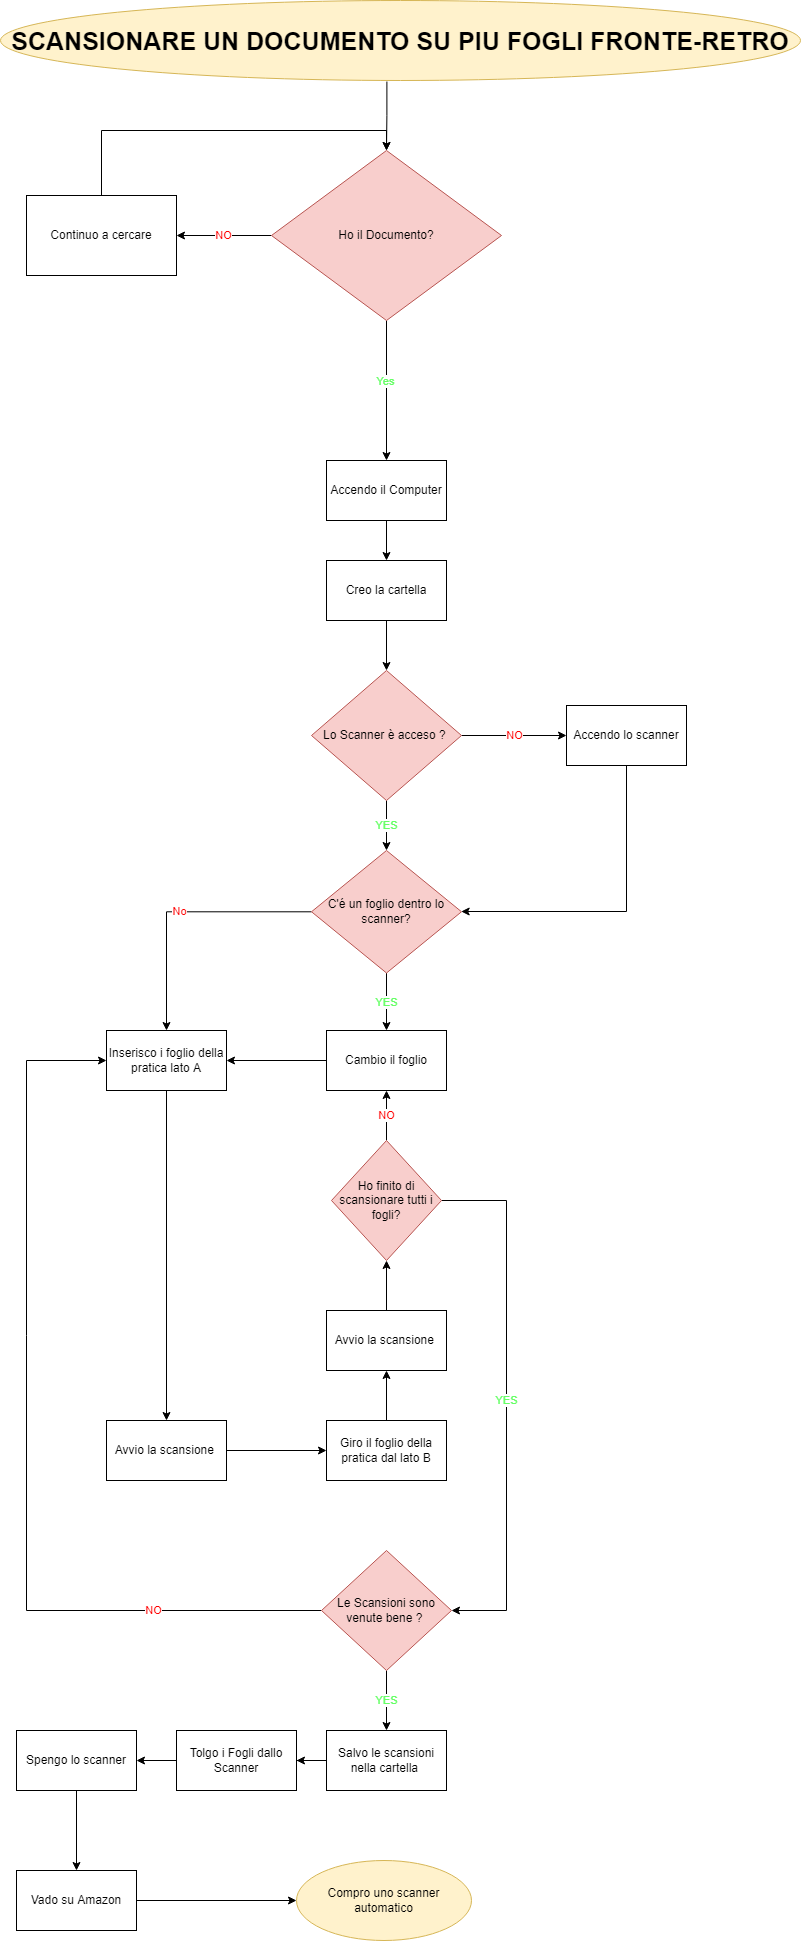

The diagram above was exported from draw.io. Its source (the exported page's mxGraphModel, read from the mxfile embedded in the PNG):
<mxGraphModel dx="1550" dy="859" grid="1" gridSize="10" guides="1" tooltips="1" connect="1" arrows="1" fold="1" page="1" pageScale="1" pageWidth="827" pageHeight="1169" math="0" shadow="0">
  <root>
    <mxCell id="qidojSqM0oAooPuJcYai-0" />
    <mxCell id="qidojSqM0oAooPuJcYai-1" parent="qidojSqM0oAooPuJcYai-0" />
    <mxCell id="qidojSqM0oAooPuJcYai-20" style="edgeStyle=orthogonalEdgeStyle;rounded=0;orthogonalLoop=1;jettySize=auto;html=1;fontColor=#000000;" edge="1" parent="qidojSqM0oAooPuJcYai-1" source="qidojSqM0oAooPuJcYai-9" target="qidojSqM0oAooPuJcYai-18">
      <mxGeometry relative="1" as="geometry" />
    </mxCell>
    <mxCell id="qidojSqM0oAooPuJcYai-21" value="Yes" style="edgeLabel;html=1;align=center;verticalAlign=middle;resizable=0;points=[];fontColor=#66FF66;" vertex="1" connectable="0" parent="qidojSqM0oAooPuJcYai-20">
      <mxGeometry x="-0.1375" y="-2" relative="1" as="geometry">
        <mxPoint as="offset" />
      </mxGeometry>
    </mxCell>
    <mxCell id="qidojSqM0oAooPuJcYai-43" value="NO" style="edgeStyle=orthogonalEdgeStyle;rounded=0;orthogonalLoop=1;jettySize=auto;html=1;fontColor=#FF0000;entryX=1;entryY=0.5;entryDx=0;entryDy=0;" edge="1" parent="qidojSqM0oAooPuJcYai-1" source="qidojSqM0oAooPuJcYai-9" target="qidojSqM0oAooPuJcYai-15">
      <mxGeometry relative="1" as="geometry">
        <mxPoint x="150" y="245" as="targetPoint" />
      </mxGeometry>
    </mxCell>
    <mxCell id="qidojSqM0oAooPuJcYai-9" value="Ho il Documento?" style="rhombus;whiteSpace=wrap;html=1;fillColor=#f8cecc;strokeColor=#b85450;" vertex="1" parent="qidojSqM0oAooPuJcYai-1">
      <mxGeometry x="285" y="160" width="230" height="170" as="geometry" />
    </mxCell>
    <mxCell id="YHb8MEueU6ymr4k6CCbO-22" style="edgeStyle=orthogonalEdgeStyle;rounded=0;orthogonalLoop=1;jettySize=auto;html=1;exitX=0.5;exitY=0;exitDx=0;exitDy=0;fontSize=25;fontColor=#000000;entryX=0.5;entryY=0;entryDx=0;entryDy=0;" edge="1" parent="qidojSqM0oAooPuJcYai-1" source="qidojSqM0oAooPuJcYai-15" target="qidojSqM0oAooPuJcYai-9">
      <mxGeometry relative="1" as="geometry">
        <mxPoint x="340" y="130" as="targetPoint" />
      </mxGeometry>
    </mxCell>
    <mxCell id="qidojSqM0oAooPuJcYai-15" value="&lt;font color=&quot;#000000&quot;&gt;Continuo a cercare&lt;/font&gt;" style="rounded=0;whiteSpace=wrap;html=1;fontColor=#FF0000;" vertex="1" parent="qidojSqM0oAooPuJcYai-1">
      <mxGeometry x="40" y="205" width="150" height="80" as="geometry" />
    </mxCell>
    <mxCell id="qidojSqM0oAooPuJcYai-23" value="" style="edgeStyle=orthogonalEdgeStyle;rounded=0;orthogonalLoop=1;jettySize=auto;html=1;fontColor=#000000;" edge="1" parent="qidojSqM0oAooPuJcYai-1" source="qidojSqM0oAooPuJcYai-18" target="qidojSqM0oAooPuJcYai-22">
      <mxGeometry relative="1" as="geometry" />
    </mxCell>
    <mxCell id="qidojSqM0oAooPuJcYai-18" value="&lt;font color=&quot;#000000&quot;&gt;Accendo il Computer&lt;/font&gt;" style="whiteSpace=wrap;html=1;fontColor=#FF0000;rounded=0;" vertex="1" parent="qidojSqM0oAooPuJcYai-1">
      <mxGeometry x="340" y="470" width="120" height="60" as="geometry" />
    </mxCell>
    <mxCell id="qidojSqM0oAooPuJcYai-27" value="" style="edgeStyle=orthogonalEdgeStyle;rounded=0;orthogonalLoop=1;jettySize=auto;html=1;fontColor=#000000;" edge="1" parent="qidojSqM0oAooPuJcYai-1" source="qidojSqM0oAooPuJcYai-22" target="qidojSqM0oAooPuJcYai-26">
      <mxGeometry relative="1" as="geometry" />
    </mxCell>
    <mxCell id="qidojSqM0oAooPuJcYai-22" value="&lt;font color=&quot;#000000&quot;&gt;Creo la cartella&lt;/font&gt;" style="whiteSpace=wrap;html=1;fontColor=#FF0000;rounded=0;" vertex="1" parent="qidojSqM0oAooPuJcYai-1">
      <mxGeometry x="340" y="570" width="120" height="60" as="geometry" />
    </mxCell>
    <mxCell id="qidojSqM0oAooPuJcYai-29" value="YES" style="edgeStyle=orthogonalEdgeStyle;rounded=0;orthogonalLoop=1;jettySize=auto;html=1;fontColor=#66FF66;entryX=0.5;entryY=0;entryDx=0;entryDy=0;" edge="1" parent="qidojSqM0oAooPuJcYai-1" source="qidojSqM0oAooPuJcYai-26" target="qidojSqM0oAooPuJcYai-34">
      <mxGeometry relative="1" as="geometry">
        <mxPoint x="560" y="742.5" as="targetPoint" />
      </mxGeometry>
    </mxCell>
    <mxCell id="qidojSqM0oAooPuJcYai-31" value="NO" style="edgeStyle=orthogonalEdgeStyle;rounded=0;orthogonalLoop=1;jettySize=auto;html=1;fontColor=#FF0000;" edge="1" parent="qidojSqM0oAooPuJcYai-1" source="qidojSqM0oAooPuJcYai-26" target="qidojSqM0oAooPuJcYai-30">
      <mxGeometry relative="1" as="geometry" />
    </mxCell>
    <mxCell id="qidojSqM0oAooPuJcYai-26" value="Lo Scanner è acceso ?&amp;nbsp;" style="rhombus;whiteSpace=wrap;html=1;fillColor=#f8cecc;strokeColor=#b85450;" vertex="1" parent="qidojSqM0oAooPuJcYai-1">
      <mxGeometry x="325" y="680" width="150" height="130" as="geometry" />
    </mxCell>
    <mxCell id="qidojSqM0oAooPuJcYai-48" style="edgeStyle=orthogonalEdgeStyle;rounded=0;orthogonalLoop=1;jettySize=auto;html=1;fontColor=#000000;" edge="1" parent="qidojSqM0oAooPuJcYai-1" source="qidojSqM0oAooPuJcYai-30" target="qidojSqM0oAooPuJcYai-34">
      <mxGeometry relative="1" as="geometry">
        <mxPoint x="360" y="840" as="targetPoint" />
        <Array as="points">
          <mxPoint x="640" y="921" />
        </Array>
      </mxGeometry>
    </mxCell>
    <mxCell id="qidojSqM0oAooPuJcYai-30" value="Accendo lo scanner" style="whiteSpace=wrap;html=1;fontColor=#000000;" vertex="1" parent="qidojSqM0oAooPuJcYai-1">
      <mxGeometry x="580" y="715" width="120" height="60" as="geometry" />
    </mxCell>
    <mxCell id="qidojSqM0oAooPuJcYai-36" value="No" style="edgeStyle=orthogonalEdgeStyle;rounded=0;orthogonalLoop=1;jettySize=auto;html=1;fontColor=#FF0000;" edge="1" parent="qidojSqM0oAooPuJcYai-1" source="qidojSqM0oAooPuJcYai-34" target="qidojSqM0oAooPuJcYai-35">
      <mxGeometry relative="1" as="geometry" />
    </mxCell>
    <mxCell id="qidojSqM0oAooPuJcYai-38" value="YES" style="edgeStyle=orthogonalEdgeStyle;rounded=0;orthogonalLoop=1;jettySize=auto;html=1;fontColor=#66FF66;" edge="1" parent="qidojSqM0oAooPuJcYai-1" source="qidojSqM0oAooPuJcYai-34" target="qidojSqM0oAooPuJcYai-37">
      <mxGeometry relative="1" as="geometry" />
    </mxCell>
    <mxCell id="qidojSqM0oAooPuJcYai-34" value="C'é un foglio dentro lo scanner?" style="rhombus;whiteSpace=wrap;html=1;fillColor=#f8cecc;strokeColor=#b85450;" vertex="1" parent="qidojSqM0oAooPuJcYai-1">
      <mxGeometry x="325" y="860" width="150" height="122.5" as="geometry" />
    </mxCell>
    <mxCell id="qidojSqM0oAooPuJcYai-50" value="" style="edgeStyle=orthogonalEdgeStyle;rounded=0;orthogonalLoop=1;jettySize=auto;html=1;fontColor=#000000;" edge="1" parent="qidojSqM0oAooPuJcYai-1" source="qidojSqM0oAooPuJcYai-35" target="qidojSqM0oAooPuJcYai-49">
      <mxGeometry relative="1" as="geometry" />
    </mxCell>
    <mxCell id="qidojSqM0oAooPuJcYai-35" value="Inserisco i foglio della pratica lato A" style="whiteSpace=wrap;html=1;fontColor=#000000;" vertex="1" parent="qidojSqM0oAooPuJcYai-1">
      <mxGeometry x="120" y="1040" width="120" height="60" as="geometry" />
    </mxCell>
    <mxCell id="qidojSqM0oAooPuJcYai-47" style="edgeStyle=orthogonalEdgeStyle;rounded=0;orthogonalLoop=1;jettySize=auto;html=1;entryX=1;entryY=0.5;entryDx=0;entryDy=0;fontColor=#000000;" edge="1" parent="qidojSqM0oAooPuJcYai-1" source="qidojSqM0oAooPuJcYai-37" target="qidojSqM0oAooPuJcYai-35">
      <mxGeometry relative="1" as="geometry" />
    </mxCell>
    <mxCell id="qidojSqM0oAooPuJcYai-37" value="Cambio il foglio" style="whiteSpace=wrap;html=1;fontColor=#000000;" vertex="1" parent="qidojSqM0oAooPuJcYai-1">
      <mxGeometry x="340" y="1040" width="120" height="60" as="geometry" />
    </mxCell>
    <mxCell id="qidojSqM0oAooPuJcYai-52" value="" style="edgeStyle=orthogonalEdgeStyle;rounded=0;orthogonalLoop=1;jettySize=auto;html=1;fontColor=#000000;entryX=0;entryY=0.5;entryDx=0;entryDy=0;" edge="1" parent="qidojSqM0oAooPuJcYai-1" source="qidojSqM0oAooPuJcYai-49" target="qidojSqM0oAooPuJcYai-53">
      <mxGeometry relative="1" as="geometry">
        <mxPoint x="340" y="1210" as="targetPoint" />
      </mxGeometry>
    </mxCell>
    <mxCell id="qidojSqM0oAooPuJcYai-49" value="Avvio la scansione&amp;nbsp;" style="whiteSpace=wrap;html=1;fontColor=#000000;" vertex="1" parent="qidojSqM0oAooPuJcYai-1">
      <mxGeometry x="120" y="1430" width="120" height="60" as="geometry" />
    </mxCell>
    <mxCell id="qidojSqM0oAooPuJcYai-64" value="" style="edgeStyle=orthogonalEdgeStyle;rounded=0;orthogonalLoop=1;jettySize=auto;html=1;fontColor=#000000;" edge="1" parent="qidojSqM0oAooPuJcYai-1" source="qidojSqM0oAooPuJcYai-53" target="qidojSqM0oAooPuJcYai-57">
      <mxGeometry relative="1" as="geometry" />
    </mxCell>
    <mxCell id="qidojSqM0oAooPuJcYai-53" value="Giro il foglio della pratica dal lato B" style="rounded=0;whiteSpace=wrap;html=1;fontColor=#000000;" vertex="1" parent="qidojSqM0oAooPuJcYai-1">
      <mxGeometry x="340" y="1430" width="120" height="60" as="geometry" />
    </mxCell>
    <mxCell id="qidojSqM0oAooPuJcYai-67" value="" style="edgeStyle=orthogonalEdgeStyle;rounded=0;orthogonalLoop=1;jettySize=auto;html=1;fontColor=#000000;" edge="1" parent="qidojSqM0oAooPuJcYai-1" source="qidojSqM0oAooPuJcYai-57" target="qidojSqM0oAooPuJcYai-60">
      <mxGeometry relative="1" as="geometry" />
    </mxCell>
    <mxCell id="qidojSqM0oAooPuJcYai-57" value="Avvio la scansione&amp;nbsp;" style="whiteSpace=wrap;html=1;fontColor=#000000;" vertex="1" parent="qidojSqM0oAooPuJcYai-1">
      <mxGeometry x="340" y="1320" width="120" height="60" as="geometry" />
    </mxCell>
    <mxCell id="qidojSqM0oAooPuJcYai-66" value="NO" style="edgeStyle=orthogonalEdgeStyle;rounded=0;orthogonalLoop=1;jettySize=auto;html=1;fontColor=#FF0000;" edge="1" parent="qidojSqM0oAooPuJcYai-1" source="qidojSqM0oAooPuJcYai-60" target="qidojSqM0oAooPuJcYai-37">
      <mxGeometry relative="1" as="geometry" />
    </mxCell>
    <mxCell id="qidojSqM0oAooPuJcYai-69" value="YES" style="edgeStyle=orthogonalEdgeStyle;rounded=0;orthogonalLoop=1;jettySize=auto;html=1;fontColor=#66FF66;entryX=1;entryY=0.5;entryDx=0;entryDy=0;" edge="1" parent="qidojSqM0oAooPuJcYai-1" source="qidojSqM0oAooPuJcYai-60" target="YHb8MEueU6ymr4k6CCbO-3">
      <mxGeometry relative="1" as="geometry">
        <mxPoint x="510" y="1620" as="targetPoint" />
        <Array as="points">
          <mxPoint x="520" y="1210" />
          <mxPoint x="520" y="1620" />
        </Array>
      </mxGeometry>
    </mxCell>
    <mxCell id="qidojSqM0oAooPuJcYai-60" value="Ho finito di scansionare tutti i fogli?" style="rhombus;whiteSpace=wrap;html=1;fillColor=#f8cecc;strokeColor=#b85450;" vertex="1" parent="qidojSqM0oAooPuJcYai-1">
      <mxGeometry x="345" y="1150" width="110" height="120" as="geometry" />
    </mxCell>
    <mxCell id="YHb8MEueU6ymr4k6CCbO-11" value="" style="edgeStyle=orthogonalEdgeStyle;rounded=0;orthogonalLoop=1;jettySize=auto;html=1;fontColor=#000000;" edge="1" parent="qidojSqM0oAooPuJcYai-1" source="qidojSqM0oAooPuJcYai-70" target="YHb8MEueU6ymr4k6CCbO-10">
      <mxGeometry relative="1" as="geometry" />
    </mxCell>
    <mxCell id="qidojSqM0oAooPuJcYai-70" value="Spengo lo scanner" style="whiteSpace=wrap;html=1;fontColor=#000000;" vertex="1" parent="qidojSqM0oAooPuJcYai-1">
      <mxGeometry x="30" y="1740" width="120" height="60" as="geometry" />
    </mxCell>
    <mxCell id="YHb8MEueU6ymr4k6CCbO-5" value="YES" style="edgeStyle=orthogonalEdgeStyle;rounded=0;orthogonalLoop=1;jettySize=auto;html=1;fontColor=#66FF66;startArrow=none;exitX=0.5;exitY=1;exitDx=0;exitDy=0;entryX=0.5;entryY=0;entryDx=0;entryDy=0;" edge="1" parent="qidojSqM0oAooPuJcYai-1" source="YHb8MEueU6ymr4k6CCbO-3" target="qidojSqM0oAooPuJcYai-68">
      <mxGeometry relative="1" as="geometry">
        <mxPoint x="580" y="1460" as="targetPoint" />
      </mxGeometry>
    </mxCell>
    <mxCell id="YHb8MEueU6ymr4k6CCbO-7" style="edgeStyle=orthogonalEdgeStyle;rounded=0;orthogonalLoop=1;jettySize=auto;html=1;exitX=0;exitY=0.5;exitDx=0;exitDy=0;fontColor=#000000;entryX=0;entryY=0.5;entryDx=0;entryDy=0;" edge="1" parent="qidojSqM0oAooPuJcYai-1" source="YHb8MEueU6ymr4k6CCbO-3" target="qidojSqM0oAooPuJcYai-35">
      <mxGeometry relative="1" as="geometry">
        <mxPoint x="40" y="1080" as="targetPoint" />
        <Array as="points">
          <mxPoint x="40" y="1620" />
          <mxPoint x="40" y="1070" />
        </Array>
      </mxGeometry>
    </mxCell>
    <mxCell id="YHb8MEueU6ymr4k6CCbO-8" value="NO" style="edgeLabel;html=1;align=center;verticalAlign=middle;resizable=0;points=[];fontColor=#FF0000;" vertex="1" connectable="0" parent="YHb8MEueU6ymr4k6CCbO-7">
      <mxGeometry x="-0.6355" y="-1" relative="1" as="geometry">
        <mxPoint as="offset" />
      </mxGeometry>
    </mxCell>
    <mxCell id="YHb8MEueU6ymr4k6CCbO-3" value="Le Scansioni sono venute bene ?&amp;nbsp;" style="rhombus;whiteSpace=wrap;html=1;fillColor=#f8cecc;strokeColor=#b85450;" vertex="1" parent="qidojSqM0oAooPuJcYai-1">
      <mxGeometry x="335" y="1560" width="130" height="120" as="geometry" />
    </mxCell>
    <mxCell id="YHb8MEueU6ymr4k6CCbO-9" value="" style="edgeStyle=orthogonalEdgeStyle;rounded=0;orthogonalLoop=1;jettySize=auto;html=1;fontColor=#000000;" edge="1" parent="qidojSqM0oAooPuJcYai-1" source="qidojSqM0oAooPuJcYai-68" target="qidojSqM0oAooPuJcYai-70">
      <mxGeometry relative="1" as="geometry" />
    </mxCell>
    <mxCell id="YHb8MEueU6ymr4k6CCbO-14" value="" style="edgeStyle=orthogonalEdgeStyle;rounded=0;orthogonalLoop=1;jettySize=auto;html=1;fontColor=#000000;" edge="1" parent="qidojSqM0oAooPuJcYai-1" source="qidojSqM0oAooPuJcYai-68" target="YHb8MEueU6ymr4k6CCbO-13">
      <mxGeometry relative="1" as="geometry" />
    </mxCell>
    <mxCell id="qidojSqM0oAooPuJcYai-68" value="Salvo le scansioni nella cartella&amp;nbsp;" style="whiteSpace=wrap;html=1;fontColor=#000000;" vertex="1" parent="qidojSqM0oAooPuJcYai-1">
      <mxGeometry x="340" y="1740" width="120" height="60" as="geometry" />
    </mxCell>
    <mxCell id="YHb8MEueU6ymr4k6CCbO-12" value="" style="edgeStyle=orthogonalEdgeStyle;rounded=0;orthogonalLoop=1;jettySize=auto;html=1;fontColor=#000000;entryX=0;entryY=0.5;entryDx=0;entryDy=0;" edge="1" parent="qidojSqM0oAooPuJcYai-1" source="YHb8MEueU6ymr4k6CCbO-10" target="YHb8MEueU6ymr4k6CCbO-15">
      <mxGeometry relative="1" as="geometry">
        <mxPoint x="335" y="1960" as="targetPoint" />
      </mxGeometry>
    </mxCell>
    <mxCell id="YHb8MEueU6ymr4k6CCbO-10" value="Vado su Amazon" style="whiteSpace=wrap;html=1;fontColor=#000000;" vertex="1" parent="qidojSqM0oAooPuJcYai-1">
      <mxGeometry x="30" y="1880" width="120" height="60" as="geometry" />
    </mxCell>
    <mxCell id="YHb8MEueU6ymr4k6CCbO-13" value="Tolgo i Fogli dallo Scanner" style="whiteSpace=wrap;html=1;fontColor=#000000;" vertex="1" parent="qidojSqM0oAooPuJcYai-1">
      <mxGeometry x="190" y="1740" width="120" height="60" as="geometry" />
    </mxCell>
    <mxCell id="YHb8MEueU6ymr4k6CCbO-15" value="&lt;span style=&quot;color: rgb(0 , 0 , 0)&quot;&gt;Compro uno scanner automatico&lt;/span&gt;" style="ellipse;whiteSpace=wrap;html=1;fillColor=#fff2cc;strokeColor=#d6b656;" vertex="1" parent="qidojSqM0oAooPuJcYai-1">
      <mxGeometry x="310" y="1870" width="175" height="80" as="geometry" />
    </mxCell>
    <mxCell id="YHb8MEueU6ymr4k6CCbO-20" style="edgeStyle=orthogonalEdgeStyle;rounded=0;orthogonalLoop=1;jettySize=auto;html=1;exitX=0.483;exitY=1.013;exitDx=0;exitDy=0;entryX=0.5;entryY=0;entryDx=0;entryDy=0;fontColor=#66FF66;exitPerimeter=0;" edge="1" parent="qidojSqM0oAooPuJcYai-1" source="YHb8MEueU6ymr4k6CCbO-18" target="qidojSqM0oAooPuJcYai-9">
      <mxGeometry relative="1" as="geometry" />
    </mxCell>
    <mxCell id="YHb8MEueU6ymr4k6CCbO-18" value="SCANSIONARE UN DOCUMENTO SU PIU FOGLI FRONTE-RETRO" style="ellipse;whiteSpace=wrap;html=1;fontStyle=1;fontSize=25;fillColor=#fff2cc;strokeColor=#d6b656;" vertex="1" parent="qidojSqM0oAooPuJcYai-1">
      <mxGeometry x="14" y="10" width="800" height="80" as="geometry" />
    </mxCell>
  </root>
</mxGraphModel>